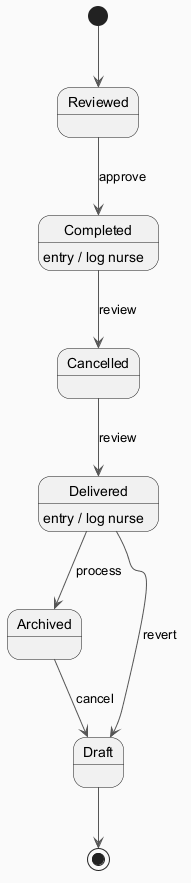

The diagram above was rendered by PlantUML. Its source (embedded in the PNG):
@startuml
skinparam backgroundColor #FAFAFA
skinparam classBackgroundColor #FFF3E0
skinparam classBorderColor #E65100
skinparam ArrowColor #555555
[*] --> Reviewed
Reviewed --> Completed : approve
Completed --> Cancelled : review
Completed : entry / log nurse
Cancelled --> Delivered : review
Delivered --> Archived : process
Delivered : entry / log nurse
Archived --> Draft : cancel
Delivered --> Draft : revert
Draft --> [*]
@enduml